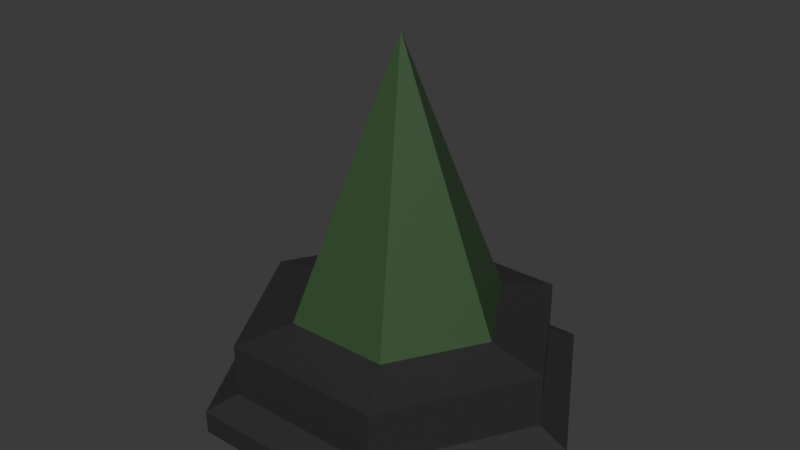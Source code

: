 # Source: synthesizor.blend  (saved by Blender 4.5.90; exported with 4.5.12 LTS)
import bpy
from mathutils import Matrix  # noqa: F401  (used for matrix-valued properties, if any)

bpy.ops.wm.read_factory_settings(use_empty=True)
scene = bpy.context.scene
scene.name = 'Scene'

# ---- collections
col_collection = bpy.data.collections.new('Collection'); scene.collection.children.link(col_collection)

# ---- materials (node trees are filled in below, after node groups)
mat_material_002 = bpy.data.materials.new('Material.002')
mat_material_003 = bpy.data.materials.new('Material.003')

# ---- material node trees
mat_material_002.use_nodes = True; mat_material_002.node_tree.nodes.clear()
_N = mat_material_002.node_tree.nodes; _L = mat_material_002.node_tree.links
n0 = _N.new('ShaderNodeBsdfPrincipled'); n0.name = 'Principled BSDF'; n0.location = (-200, 100)
n0.inputs[0].default_value = (0.02766, 0.02766, 0.02766, 1.0)
n1 = _N.new('ShaderNodeOutputMaterial'); n1.name = 'Material Output'; n1.location = (200, 100)
_L.new(n0.outputs[0], n1.inputs[0])
n1.is_active_output = True
mat_material_003.use_nodes = True; mat_material_003.node_tree.nodes.clear()
_N = mat_material_003.node_tree.nodes; _L = mat_material_003.node_tree.links
n0 = _N.new('ShaderNodeBsdfPrincipled'); n0.name = 'Principled BSDF'; n0.location = (-200, 100)
n0.inputs[0].default_value = (0.03807, 0.08841, 0.03208, 1.0)
n1 = _N.new('ShaderNodeOutputMaterial'); n1.name = 'Material Output'; n1.location = (200, 100)
_L.new(n0.outputs[0], n1.inputs[0])
n1.is_active_output = True

# ---- world
world_world = bpy.data.worlds.new('World'); scene.world = world_world
world_world.use_nodes = True; world_world.node_tree.nodes.clear()
_N = world_world.node_tree.nodes; _L = world_world.node_tree.links
n0 = _N.new('ShaderNodeOutputWorld'); n0.name = 'World Output'; n0.location = (200, 100)
n1 = _N.new('ShaderNodeBackground'); n1.name = 'Background'; n1.location = (-200, 100)
n1.inputs[0].default_value = (0.05088, 0.05088, 0.05088, 1.0)
_L.new(n1.outputs[0], n0.inputs[0])
n0.is_active_output = True
world_world.color = (0.05088, 0.05088, 0.05088)
world_world.sun_shadow_jitter_overblur = 0.0

# ---- meshes
me_cylinder_001 = bpy.data.meshes.new('Cylinder.001')
me_cylinder_001.from_pydata([(-0.6516, 1.129, -0.3258), (-0.6516, 1.129, -0.1722), (0.6516, 1.129, -0.3258), (0.6516, 1.129, -0.1722), (1.303, 0.0, -0.3258), (1.303, 0.0, -0.1722), (0.6516, -1.129, -0.3258), (0.6516, -1.129, -0.1722), (-0.6516, -1.129, -0.3258), (-0.6516, -1.129, -0.1722), (-1.303, 0.0, -0.3258), (-1.303, 0.0, -0.1722), (-0.5432, 0.9517, -0.0788), (0.5557, 0.9517, -0.0788), (1.105, -2.98e-08, -0.0788), (0.5557, -0.9517, -0.0788), (-0.5432, -0.9517, -0.0788), (-1.093, -2.98e-08, -0.0788), (-0.5432, 0.9517, 0.276), (0.5557, 0.9517, 0.276), (1.105, -2.98e-08, 0.276), (0.5557, -0.9517, 0.276), (-0.5432, -0.9517, 0.276), (-1.093, -2.98e-08, 0.276), (0.3652, 0.6217, 0.3631), (-0.3527, 0.6217, 0.3631), (0.7242, 0.0, 0.3631), (0.3652, -0.6217, 0.3631), (-0.3527, -0.6217, 0.3631), (-0.7117, 0.0, 0.3631), (0.006224, 0.0, 2.171)], [], [(0, 1, 3, 2), (2, 3, 5, 4), (4, 5, 7, 6), (6, 7, 9, 8), (7, 5, 14, 15), (8, 9, 11, 10), (10, 11, 1, 0), (0, 2, 4, 6, 8, 10), (14, 13, 19, 20), (1, 11, 17, 12), (9, 7, 15, 16), (5, 3, 13, 14), (11, 9, 16, 17), (3, 1, 12, 13), (19, 18, 25, 24), (17, 16, 22, 23), (15, 14, 20, 21), (13, 12, 18, 19), (12, 17, 23, 18), (16, 15, 21, 22), (18, 23, 29, 25), (22, 21, 27, 28), (20, 19, 24, 26), (23, 22, 28, 29), (21, 20, 26, 27), (28, 27, 30), (24, 25, 30), (29, 28, 30), (25, 29, 30), (27, 26, 30), (26, 24, 30)])
me_cylinder_001.polygons.foreach_set('material_index', [0, 0, 0, 0, 0, 0, 0, 0, 0, 0, 0, 0, 0, 0, 0, 0, 0, 0, 0, 0, 0, 0, 0, 0, 0, 1, 1, 1, 1, 1, 1])
_uv = me_cylinder_001.uv_layers.new(name='UVMap')
_uv.uv.foreach_set('vector', [1.0, 0.5, 1.0, 1.0, 0.8333, 1.0, 0.8333, 0.5, 0.8333, 0.5, 0.8333, 1.0, 0.6667, 1.0, 0.6667, 0.5, 0.6667, 0.5, 0.6667, 1.0, 0.5, 1.0, 0.5, 0.5, 0.5, 0.5, 0.5, 1.0, 0.3333, 1.0, 0.3333, 0.5, 0.5, 1.0, 0.6667, 1.0, 0.6667, 1.0, 0.5, 1.0, 0.3333, 0.5, 0.3333, 1.0, 0.1667, 1.0, 0.1667, 0.5, 0.1667, 0.5, 0.1667, 1.0, -8.941e-08, 1.0, -8.941e-08, 0.5, 0.75, 0.49, 0.9578, 0.37, 0.9578, 0.13, 0.75, 0.01, 0.5422, 0.13, 0.5422, 0.37, 0.6667, 1.0, 0.8333, 1.0, 0.8333, 1.0, 0.6667, 1.0, -8.941e-08, 1.0, 0.1667, 1.0, 0.1667, 1.0, -8.941e-08, 1.0, 0.3333, 1.0, 0.5, 1.0, 0.5, 1.0, 0.3333, 1.0, 0.6667, 1.0, 0.8333, 1.0, 0.8333, 1.0, 0.6667, 1.0, 0.1667, 1.0, 0.3333, 1.0, 0.3333, 1.0, 0.1667, 1.0, 0.8333, 1.0, 1.0, 1.0, 1.0, 1.0, 0.8333, 1.0, 0.8333, 1.0, 1.0, 1.0, 1.0, 1.0, 0.8333, 1.0, 0.1667, 1.0, 0.3333, 1.0, 0.3333, 1.0, 0.1667, 1.0, 0.5, 1.0, 0.6667, 1.0, 0.6667, 1.0, 0.5, 1.0, 0.8333, 1.0, 1.0, 1.0, 1.0, 1.0, 0.8333, 1.0, -8.941e-08, 1.0, 0.1667, 1.0, 0.1667, 1.0, -8.941e-08, 1.0, 0.3333, 1.0, 0.5, 1.0, 0.5, 1.0, 0.3333, 1.0, -8.941e-08, 1.0, 0.1667, 1.0, 0.1667, 1.0, -8.941e-08, 1.0, 0.3333, 1.0, 0.5, 1.0, 0.5, 1.0, 0.3333, 1.0, 0.6667, 1.0, 0.8333, 1.0, 0.8333, 1.0, 0.6667, 1.0, 0.1667, 1.0, 0.3333, 1.0, 0.3333, 1.0, 0.1667, 1.0, 0.5, 1.0, 0.6667, 1.0, 0.6667, 1.0, 0.5, 1.0, 0.3333, 1.0, 0.5, 1.0, 0.3333, 1.0, 0.8333, 1.0, 1.0, 1.0, 0.8333, 1.0, 0.1667, 1.0, 0.3333, 1.0, 0.1667, 1.0, -8.941e-08, 1.0, 0.1667, 1.0, -8.941e-08, 1.0, 0.5, 1.0, 0.6667, 1.0, 0.5, 1.0, 0.6667, 1.0, 0.8333, 1.0, 0.6667, 1.0])
me_cylinder_001.materials.append(mat_material_002)
me_cylinder_001.materials.append(mat_material_003)
me_cylinder_001.update()

# ---- objects
ob_synthesizorbody = bpy.data.objects.new('SynthesizorBody', me_cylinder_001)

# ---- transforms, parenting, visibility, modifiers, constraints
ob_synthesizorbody.location = (0.0, 0.0, 0.328)

# ---- collection membership
col_collection.objects.link(ob_synthesizorbody)

# ---- scene / render settings (as saved in the file)
scene.frame_start = 1; scene.frame_end = 250; scene.frame_set(1)
scene.render.engine = 'BLENDER_EEVEE_NEXT'
bpy.context.view_layer.update()

# ---- added for rendering (the .blend has no active camera and no usable light): camera, sun
cam_auto = bpy.data.cameras.new('AutoCamera')
cam_auto.lens = 50.0
cam_auto.sensor_width = 36.0
cam_auto.clip_end = 1000.0
ob_auto_camera = bpy.data.objects.new('AutoCamera', cam_auto)
scene.collection.objects.link(ob_auto_camera)
ob_auto_camera.location = (3.93847, -4.72617, 4.40127)
ob_auto_camera.rotation_euler = (1.09748, -7.21219e-08, 0.694738)
scene.camera = ob_auto_camera
light_auto_sun = bpy.data.lights.new('AutoSun', 'SUN')
light_auto_sun.energy = 3.0
light_auto_sun.angle = 0.0523599
ob_auto_sun = bpy.data.objects.new('AutoSun', light_auto_sun)
scene.collection.objects.link(ob_auto_sun)
ob_auto_sun.rotation_euler = (0.872665, 0.174533, 0.523599)
bpy.context.view_layer.update()

